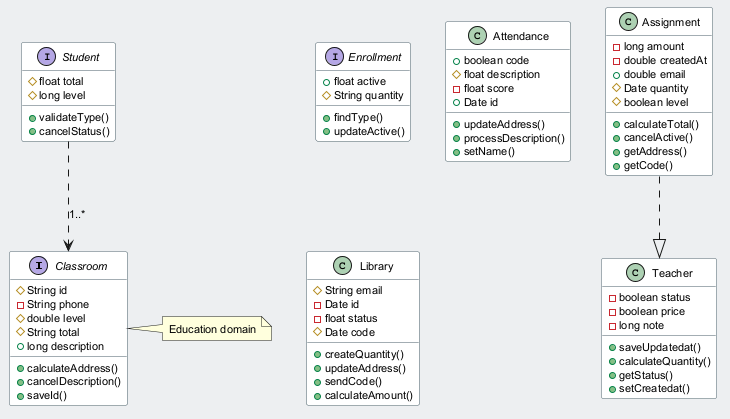

The diagram above was rendered by PlantUML. Its source (embedded in the PNG):
@startuml
skinparam backgroundColor #ECEFF1
skinparam classBackgroundColor #FFFFFF
skinparam classBorderColor #455A64
skinparam defaultFontSize 11
interface Classroom {
  #String id
  -String phone
  #double level
  #String total
  +long description
  +calculateAddress()
  +cancelDescription()
  +saveId()
}
interface Student {
  #float total
  #long level
  +validateType()
  +cancelStatus()
}
interface Enrollment {
  +float active
  #String quantity
  +findType()
  +updateActive()
}
class Attendance {
  +boolean code
  #float description
  -float score
  +Date id
  +updateAddress()
  +processDescription()
  +setName()
}
class Teacher {
  -boolean status
  -boolean price
  -long note
  +saveUpdatedat()
  +calculateQuantity()
  +getStatus()
  +setCreatedat()
}
class Assignment {
  -long amount
  -double createdAt
  +double email
  #Date quantity
  #boolean level
  +calculateTotal()
  +cancelActive()
  +getAddress()
  +getCode()
}
class Library {
  #String email
  -Date id
  -float status
  #Date code
  +createQuantity()
  +updateAddress()
  +sendCode()
  +calculateAmount()
}
Assignment ..|> Teacher
Student ..> Classroom : "1..*"
note right of Classroom : Education domain
@enduml